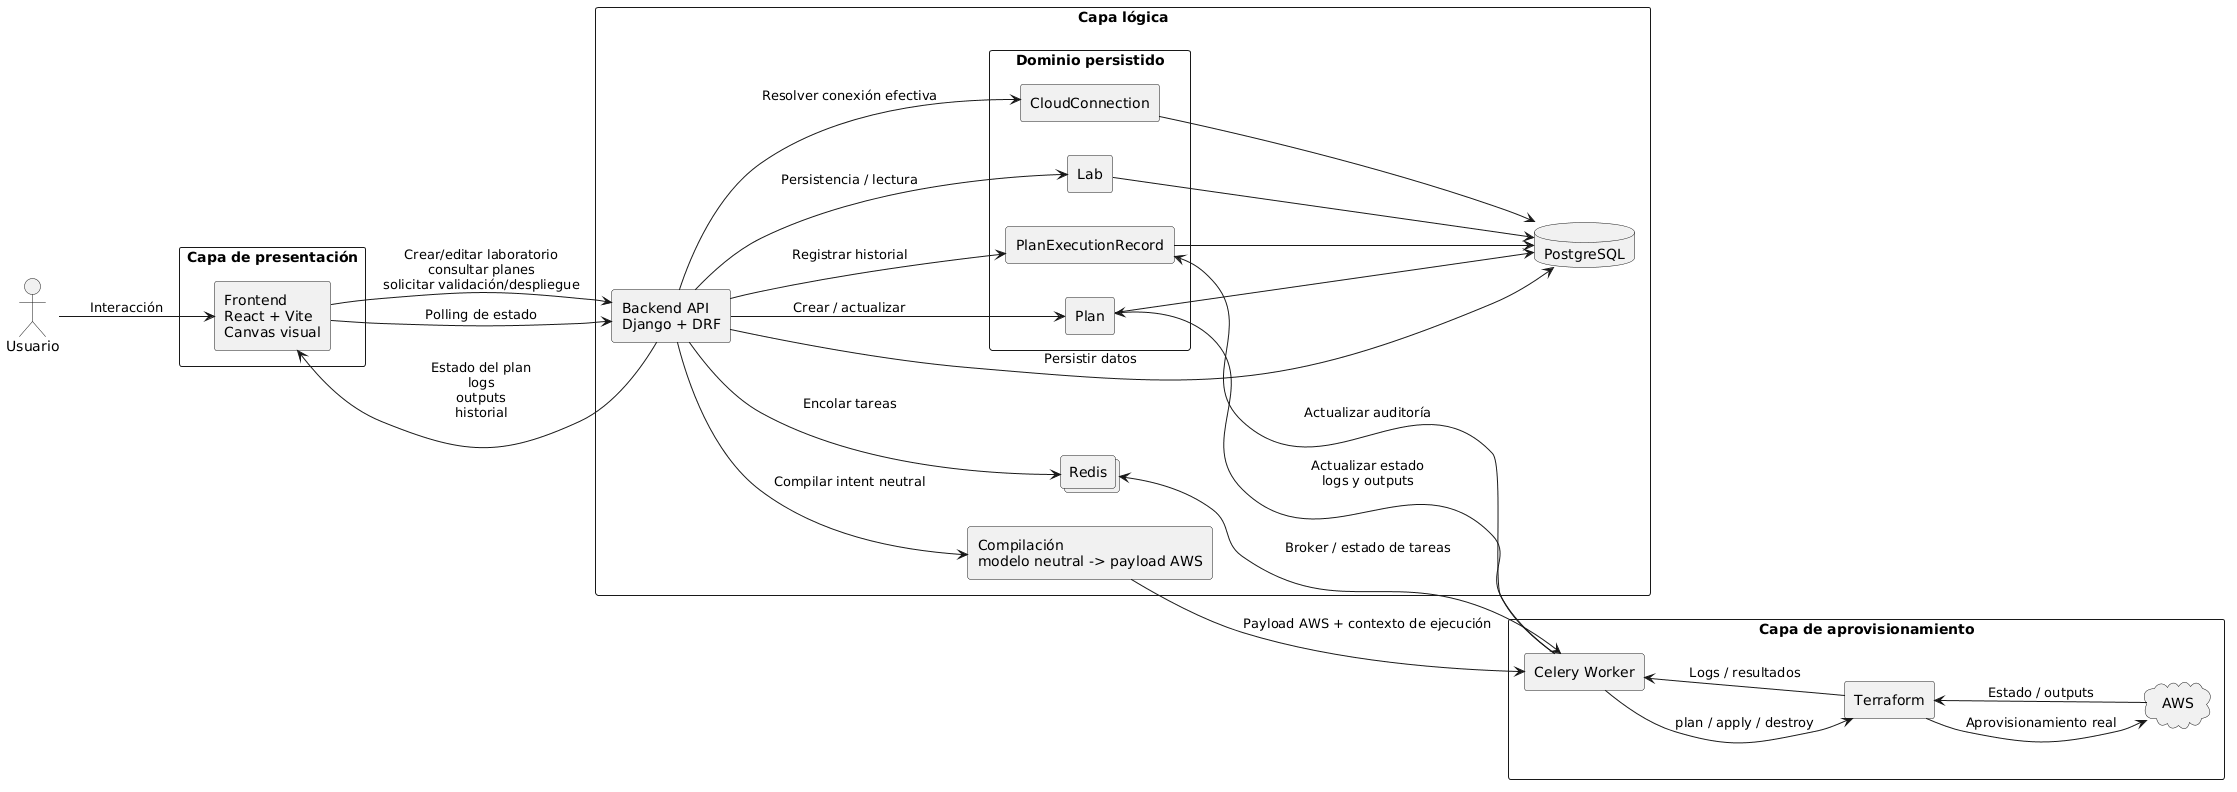

The diagram above was rendered by PlantUML. Its source (embedded in the PNG):
@startuml
left to right direction
skinparam componentStyle rectangle
skinparam shadowing false
skinparam packageStyle rectangle

actor Usuario

rectangle "Capa de presentación" as PRESENTACION {
  component "Frontend\nReact + Vite\nCanvas visual" as FRONTEND
}

rectangle "Capa lógica" as LOGICA {
  component "Backend API\nDjango + DRF" as BACKEND
  component "Compilación\nmodelo neutral -> payload AWS" as COMPILER
  database "PostgreSQL" as DB
  collections "Redis" as REDIS

  rectangle "Dominio persistido" as DOMINIO {
    component "Lab" as LAB
    component "Plan" as PLAN
    component "CloudConnection" as CLOUD
    component "PlanExecutionRecord" as EXECREC
  }
}

rectangle "Capa de aprovisionamiento" as APROV {
  component "Celery Worker" as CELERY
  component "Terraform" as TF
  cloud "AWS" as AWS
}

Usuario --> FRONTEND : Interacción
FRONTEND --> BACKEND : Crear/editar laboratorio\nconsultar planes\nsolicitar validación/despliegue

BACKEND --> LAB : Persistencia / lectura
BACKEND --> PLAN : Crear / actualizar
BACKEND --> CLOUD : Resolver conexión efectiva
BACKEND --> EXECREC : Registrar historial
BACKEND --> DB : Persistir datos
BACKEND --> REDIS : Encolar tareas

BACKEND --> COMPILER : Compilar intent neutral
COMPILER --> CELERY : Payload AWS + contexto de ejecución

REDIS <--> CELERY : Broker / estado de tareas
CELERY --> TF : plan / apply / destroy
TF --> AWS : Aprovisionamiento real
AWS --> TF : Estado / outputs
TF --> CELERY : Logs / resultados

CELERY --> PLAN : Actualizar estado\nlogs y outputs
CELERY --> EXECREC : Actualizar auditoría
PLAN --> DB
EXECREC --> DB
LAB --> DB
CLOUD --> DB

BACKEND --> FRONTEND : Estado del plan\nlogs\noutputs\nhistorial
FRONTEND --> BACKEND : Polling de estado
@enduml